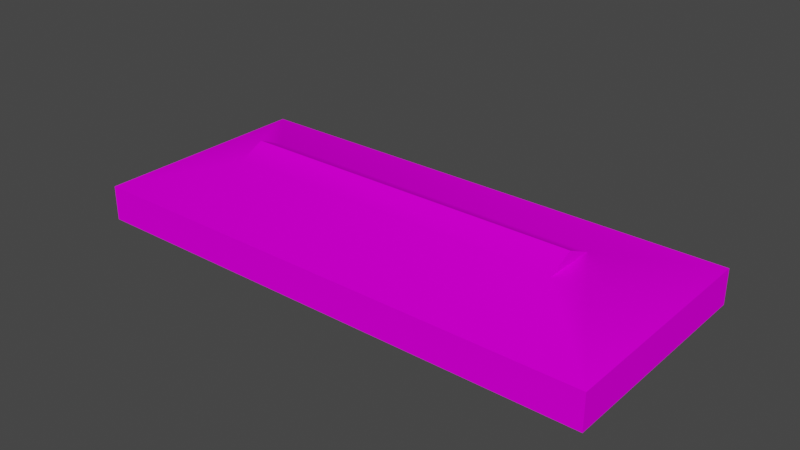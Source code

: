 # Source: object.blend  (saved by Blender 2.82.7; exported with 4.5.12 LTS)
import bpy
from mathutils import Matrix  # noqa: F401  (used for matrix-valued properties, if any)

bpy.ops.wm.read_factory_settings(use_empty=True)
scene = bpy.context.scene
scene.name = 'Scene'

# ---- collections
col_collection = bpy.data.collections.new('Collection'); scene.collection.children.link(col_collection)

# ---- images (referenced by path relative to the original .blend; pixels are not part of the script)
import os
ASSET_DIR = os.environ.get("B2B_ASSET_DIR", "")  # directory of the original .blend (textures are referenced by path, not embedded)
HERE = os.path.dirname(os.path.abspath(__file__))  # packed textures are extracted next to this script under _unpacked/

def load_image(name, relpath, width, height, colorspace="sRGB"):
    """Load a texture the original file referenced (path relative to the .blend, or extracted next to this script)."""
    p = next((c for c in (os.path.join(HERE, relpath), os.path.join(ASSET_DIR, relpath)) if relpath and os.path.exists(c)), "")
    if p:
        img = bpy.data.images.load(p, check_existing=True)
        img.name = name
    else:  # same state as the original file: an image datablock whose file is absent (Cycles renders it pink)
        img = bpy.data.images.new(name, width, height)
        img.source = "FILE"
        img.filepath = "//" + (relpath or name)
    img.colorspace_settings.name = colorspace
    return img
img_naps_barracks_png = load_image('NAPS_barracks.png', 'NAPS_barracks.png', 1024, 1024, 'sRGB')

# ---- materials (node trees are filled in below, after node groups)
mat_default = bpy.data.materials.new('Default')
mat_default.use_transparent_shadow = False
mat_default.diffuse_color = (1.0, 1.0, 1.0, 1.0)
mat_default.roughness = 0.0
mat_default.specular_intensity = 0.0

# ---- node groups
ng_auto_smooth = bpy.data.node_groups.new('Auto Smooth', 'GeometryNodeTree')
_s = ng_auto_smooth.interface.new_socket(name='Geometry', in_out='OUTPUT', socket_type='NodeSocketGeometry')
_s = ng_auto_smooth.interface.new_socket(name='Geometry', in_out='INPUT', socket_type='NodeSocketGeometry')
_s = ng_auto_smooth.interface.new_socket(name='Angle', in_out='INPUT', socket_type='NodeSocketFloat')
_s.subtype = 'ANGLE'
_s.min_value = 0.0
_s.max_value = 3.142
ng_auto_smooth.is_modifier = True
_N = ng_auto_smooth.nodes; _L = ng_auto_smooth.links
n0 = _N.new('NodeGroupOutput'); n0.name = 'Group Output'; n0.location = (480, -100)
n1 = _N.new('NodeGroupInput'); n1.name = 'Group Input'; n1.location = (-420, -300)
n2 = _N.new('NodeGroupInput'); n2.name = 'Group Input.001'; n2.location = (-60, -100)
n3 = _N.new('GeometryNodeSetShadeSmooth'); n3.name = 'Set Shade Smooth'; n3.location = (120, -100)
n3.domain = 'EDGE'
n4 = _N.new('GeometryNodeSetShadeSmooth'); n4.name = 'Set Shade Smooth.001'; n4.location = (300, -100)
n5 = _N.new('GeometryNodeInputMeshEdgeAngle'); n5.name = 'Edge Angle'; n5.location = (-420, -220)
n6 = _N.new('GeometryNodeInputEdgeSmooth'); n6.name = 'Is Edge Smooth'; n6.location = (-60, -160)
n7 = _N.new('GeometryNodeInputShadeSmooth'); n7.name = 'Is Face Smooth'; n7.location = (-240, -340)
n8 = _N.new('FunctionNodeBooleanMath'); n8.name = 'Boolean Math'; n8.location = (-60, -220)
n9 = _N.new('FunctionNodeCompare'); n9.name = 'Compare'; n9.location = (-240, -180)
n9.operation = 'LESS_EQUAL'
_L.new(n5.outputs[0], n9.inputs[0])
_L.new(n4.outputs[0], n0.inputs[0])
_L.new(n1.outputs[1], n9.inputs[1])
_L.new(n9.outputs[0], n8.inputs[0])
_L.new(n7.outputs[0], n8.inputs[1])
_L.new(n2.outputs[0], n3.inputs[0])
_L.new(n6.outputs[0], n3.inputs[1])
_L.new(n3.outputs[0], n4.inputs[0])
_L.new(n8.outputs[0], n3.inputs[2])
n0.is_active_output = True

# ---- material node trees
mat_default.use_nodes = True; mat_default.node_tree.nodes.clear()
_N = mat_default.node_tree.nodes; _L = mat_default.node_tree.links
n0 = _N.new('ShaderNodeOutputMaterial'); n0.name = 'Material Output'; n0.location = (300, 300)
n1 = _N.new('ShaderNodeBsdfPrincipled'); n1.name = 'Principled BSDF'; n1.location = (10, 300)
n1.distribution = 'GGX'
n1.subsurface_method = 'BURLEY'
n1.inputs[3].default_value = 1.45
n1.inputs[13].default_value = 0.0
n1.inputs[27].default_value = (0.0, 0.0, 0.0, 1.0)
n1.inputs[28].default_value = 1.0
n2 = _N.new('ShaderNodeTexImage'); n2.name = 'Image Texture'; n2.location = (0, 0)
n2.image = img_naps_barracks_png
_L.new(n1.outputs[0], n0.inputs[0])
_L.new(n2.outputs[0], n1.inputs[0])
n0.is_active_output = True

# ---- world
world_world = bpy.data.worlds.new('World'); scene.world = world_world
world_world.use_nodes = True; world_world.node_tree.nodes.clear()
_N = world_world.node_tree.nodes; _L = world_world.node_tree.links
n0 = _N.new('ShaderNodeOutputWorld'); n0.name = 'World Output'; n0.location = (300, 300)
n1 = _N.new('ShaderNodeBackground'); n1.name = 'Background'; n1.location = (10, 300)
n1.inputs[0].default_value = (0.05088, 0.05088, 0.05088, 1.0)
_L.new(n1.outputs[0], n0.inputs[0])
n0.is_active_output = True
world_world.color = (0.05088, 0.05088, 0.05088)
world_world.use_sun_shadow = False
world_world.sun_shadow_jitter_overblur = 0.0

# ---- meshes
me_poly_os_0_001 = bpy.data.meshes.new('poly_os=0.001')
me_poly_os_0_001.from_pydata([(20.97, 2.645, -2.274), (-20.83, 4.115, -0.924), (20.83, 4.115, 0.924), (20.68, 2.645, 4.122), (-20.97, 2.645, 2.274), (-20.68, 2.645, -4.122), (31.69, 0.065, -12.09), (30.5, 0.065, 14.85), (-31.69, 0.065, 12.09), (31.69, -4.115, -12.09), (-30.5, -4.115, -14.85), (-30.5, 0.065, -14.85), (30.5, -4.115, 14.85), (-31.69, -4.115, 12.09)], [], [(2, 3, 0), (13, 8, 11, 10), (7, 6, 0, 3), (1, 4, 3, 2), (7, 12, 9, 6), (5, 4, 1), (5, 1, 2, 0), (4, 8, 7, 3), (6, 11, 5, 0), (11, 8, 4, 5), (13, 12, 7, 8), (9, 10, 11, 6)])
me_poly_os_0_001.polygons.foreach_set('use_smooth', [True] * 12)
_uv = me_poly_os_0_001.uv_layers.new(name='UVMap')
_uv.uv.foreach_set('vector', [0.5102, 0.6292, 0.3867, 0.5725, 0.6337, 0.5725, 1.995, 0.7124, 1.995, 0.8737, 0.9551, 0.8737, 0.9551, 0.7124, 0.9877, 0.2651, 2.028, 0.2651, 1.631, 0.6739, 1.384, 0.6739, 0.7435, 0.4468, 0.7435, 0.3109, 2.352, 0.3109, 2.352, 0.4468, 0.9708, 0.8713, 0.9708, 0.71, 2.011, 0.71, 2.011, 0.8713, 0.344, 0.5693, 0.591, 0.5693, 0.4675, 0.626, 0.7435, 0.5827, 0.7435, 0.4468, 2.352, 0.4468, 2.352, 0.5827, 0.7164, 0.6807, 0.3199, 0.2719, 2.721, 0.2719, 2.325, 0.6807, 2.759, 0.6925, 0.3579, 0.6925, 0.7544, 0.2837, 2.363, 0.2837, 0.9521, 0.2673, 1.992, 0.2673, 1.596, 0.6761, 1.349, 0.6761, 0.301, 0.7067, 2.702, 0.7067, 2.702, 0.868, 0.301, 0.868, 0.7784, 0.7069, 3.18, 0.7069, 3.18, 0.8682, 0.7784, 0.8682])
me_poly_os_0_001.materials.append(mat_default)
me_poly_os_0_001.use_remesh_fix_poles = True
me_poly_os_0_001.use_remesh_preserve_attributes = False
me_poly_os_0_001.use_mirror_vertex_groups = False
me_poly_os_0_001.update()

# ---- objects
ob_kmcfredbarrack11_obj = bpy.data.objects.new('KMCFredbarrack11.obj', None)
ob_default_lod = bpy.data.objects.new('Default LOD', None)
ob_poly_os_0_hard__blend_yes = bpy.data.objects.new('POLY_OS=0 HARD= BLEND=yes', me_poly_os_0_001)

# ---- transforms, parenting, visibility, modifiers, constraints
ob_kmcfredbarrack11_obj.location = (0.0, 0.0, 0.0)
ob_kmcfredbarrack11_obj.rotation_euler = (1.571, -0.0, 0.0)
ob_kmcfredbarrack11_obj.empty_display_size = 0.01
ob_kmcfredbarrack11_obj.lineart.crease_threshold = 0.0
ob_default_lod.parent = ob_kmcfredbarrack11_obj
ob_default_lod.location = (0.0, 0.0, 0.0)
ob_default_lod.empty_display_size = 0.01
ob_default_lod.lineart.crease_threshold = 0.0
ob_poly_os_0_hard__blend_yes.parent = ob_default_lod
ob_poly_os_0_hard__blend_yes.location = (0.0, 4.115, 0.0)
ob_poly_os_0_hard__blend_yes.rotation_euler = (-1.682e-10, 0.04543, -7.406e-09)
ob_poly_os_0_hard__blend_yes.show_transparent = True
ob_poly_os_0_hard__blend_yes.lineart.crease_threshold = 0.0
_m = ob_poly_os_0_hard__blend_yes.modifiers.new('Auto Smooth', 'NODES')
_m.node_group = ng_auto_smooth
_gi = [s.identifier for s in ng_auto_smooth.interface.items_tree if s.item_type == 'SOCKET' and s.in_out == 'INPUT']
_m[_gi[1]] = 0.7854  # Angle

# ---- collection membership
col_collection.objects.link(ob_kmcfredbarrack11_obj)
col_collection.objects.link(ob_default_lod)
col_collection.objects.link(ob_poly_os_0_hard__blend_yes)

# ---- scene / render settings (as saved in the file)
scene.frame_start = 1; scene.frame_end = 250; scene.frame_set(108)
scene.render.engine = 'BLENDER_EEVEE_NEXT'
scene.cycles.use_denoising = False
scene.cycles.samples = 128
scene.cycles.sampling_pattern = 'TABULATED_SOBOL'
scene.cycles.use_adaptive_sampling = False
scene.cycles.use_light_tree = False
scene.view_settings.view_transform = 'Filmic'
bpy.context.view_layer.update()

# ---- added for rendering (the .blend has no active camera and no usable light): camera, sun
cam_auto = bpy.data.cameras.new('AutoCamera')
cam_auto.lens = 50.0
cam_auto.sensor_width = 36.0
cam_auto.clip_end = 1183.05
ob_auto_camera = bpy.data.objects.new('AutoCamera', cam_auto)
scene.collection.objects.link(ob_auto_camera)
ob_auto_camera.location = (67.4106, -80.8927, 58.0435)
ob_auto_camera.rotation_euler = (1.09748, -7.21219e-08, 0.694738)
scene.camera = ob_auto_camera
light_auto_sun = bpy.data.lights.new('AutoSun', 'SUN')
light_auto_sun.energy = 3.0
light_auto_sun.angle = 0.0523599
ob_auto_sun = bpy.data.objects.new('AutoSun', light_auto_sun)
scene.collection.objects.link(ob_auto_sun)
ob_auto_sun.rotation_euler = (0.872665, 0.174533, 0.523599)
bpy.context.view_layer.update()
